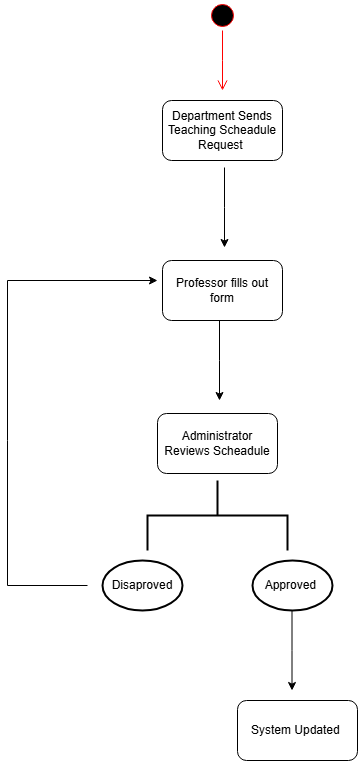

The diagram above was exported from draw.io. Its source (the exported page's mxGraphModel, read from the mxfile embedded in the PNG):
<mxGraphModel dx="1974" dy="1065" grid="1" gridSize="10" guides="1" tooltips="1" connect="1" arrows="1" fold="1" page="1" pageScale="1" pageWidth="850" pageHeight="1100" math="0" shadow="0">
  <root>
    <mxCell id="0" />
    <mxCell id="1" parent="0" />
    <mxCell id="OnSj7ViSy0ZCkSrOLdn3-1" value="" style="ellipse;html=1;shape=startState;fillColor=#000000;strokeColor=#ff0000;" vertex="1" parent="1">
      <mxGeometry x="410" y="120" width="30" height="30" as="geometry" />
    </mxCell>
    <mxCell id="OnSj7ViSy0ZCkSrOLdn3-2" value="" style="edgeStyle=orthogonalEdgeStyle;html=1;verticalAlign=bottom;endArrow=open;endSize=8;strokeColor=#ff0000;rounded=0;" edge="1" source="OnSj7ViSy0ZCkSrOLdn3-1" parent="1">
      <mxGeometry relative="1" as="geometry">
        <mxPoint x="425" y="210" as="targetPoint" />
      </mxGeometry>
    </mxCell>
    <mxCell id="OnSj7ViSy0ZCkSrOLdn3-3" value="Department Sends Teaching Scheadule Request&amp;nbsp;" style="rounded=1;whiteSpace=wrap;html=1;" vertex="1" parent="1">
      <mxGeometry x="365" y="220" width="120" height="60" as="geometry" />
    </mxCell>
    <mxCell id="OnSj7ViSy0ZCkSrOLdn3-4" value="" style="endArrow=classic;html=1;rounded=0;" edge="1" parent="1">
      <mxGeometry width="50" height="50" relative="1" as="geometry">
        <mxPoint x="427" y="287" as="sourcePoint" />
        <mxPoint x="427" y="367" as="targetPoint" />
        <Array as="points">
          <mxPoint x="427" y="327" />
        </Array>
      </mxGeometry>
    </mxCell>
    <mxCell id="OnSj7ViSy0ZCkSrOLdn3-5" value="Professor fills out form" style="rounded=1;whiteSpace=wrap;html=1;" vertex="1" parent="1">
      <mxGeometry x="365" y="380" width="120" height="60" as="geometry" />
    </mxCell>
    <mxCell id="OnSj7ViSy0ZCkSrOLdn3-6" value="" style="strokeWidth=2;html=1;shape=mxgraph.flowchart.annotation_2;align=left;labelPosition=right;pointerEvents=1;rotation=90;" vertex="1" parent="1">
      <mxGeometry x="385" y="565" width="70" height="140" as="geometry" />
    </mxCell>
    <mxCell id="OnSj7ViSy0ZCkSrOLdn3-7" value="Disaproved" style="strokeWidth=2;html=1;shape=mxgraph.flowchart.start_1;whiteSpace=wrap;" vertex="1" parent="1">
      <mxGeometry x="305" y="680" width="80" height="50" as="geometry" />
    </mxCell>
    <mxCell id="OnSj7ViSy0ZCkSrOLdn3-8" value="Approved&amp;nbsp;" style="strokeWidth=2;html=1;shape=mxgraph.flowchart.start_1;whiteSpace=wrap;" vertex="1" parent="1">
      <mxGeometry x="455" y="680" width="80" height="50" as="geometry" />
    </mxCell>
    <mxCell id="OnSj7ViSy0ZCkSrOLdn3-9" value="" style="endArrow=classic;html=1;rounded=0;" edge="1" parent="1">
      <mxGeometry width="50" height="50" relative="1" as="geometry">
        <mxPoint x="422" y="440" as="sourcePoint" />
        <mxPoint x="422" y="520" as="targetPoint" />
        <Array as="points">
          <mxPoint x="422" y="480" />
        </Array>
      </mxGeometry>
    </mxCell>
    <mxCell id="OnSj7ViSy0ZCkSrOLdn3-10" value="Administrator Reviews Scheadule" style="rounded=1;whiteSpace=wrap;html=1;" vertex="1" parent="1">
      <mxGeometry x="360" y="533" width="120" height="60" as="geometry" />
    </mxCell>
    <mxCell id="OnSj7ViSy0ZCkSrOLdn3-11" value="" style="endArrow=classic;html=1;rounded=0;" edge="1" parent="1">
      <mxGeometry width="50" height="50" relative="1" as="geometry">
        <mxPoint x="290" y="705" as="sourcePoint" />
        <mxPoint x="360" y="400" as="targetPoint" />
        <Array as="points">
          <mxPoint x="210" y="705" />
          <mxPoint x="210" y="560" />
          <mxPoint x="210" y="400" />
        </Array>
      </mxGeometry>
    </mxCell>
    <mxCell id="OnSj7ViSy0ZCkSrOLdn3-12" value="" style="endArrow=classic;html=1;rounded=0;" edge="1" parent="1">
      <mxGeometry width="50" height="50" relative="1" as="geometry">
        <mxPoint x="494.5" y="730" as="sourcePoint" />
        <mxPoint x="494.5" y="810" as="targetPoint" />
        <Array as="points">
          <mxPoint x="494.5" y="770" />
        </Array>
      </mxGeometry>
    </mxCell>
    <mxCell id="OnSj7ViSy0ZCkSrOLdn3-13" value="System Updated&amp;nbsp;" style="rounded=1;whiteSpace=wrap;html=1;" vertex="1" parent="1">
      <mxGeometry x="440" y="820" width="120" height="60" as="geometry" />
    </mxCell>
  </root>
</mxGraphModel>